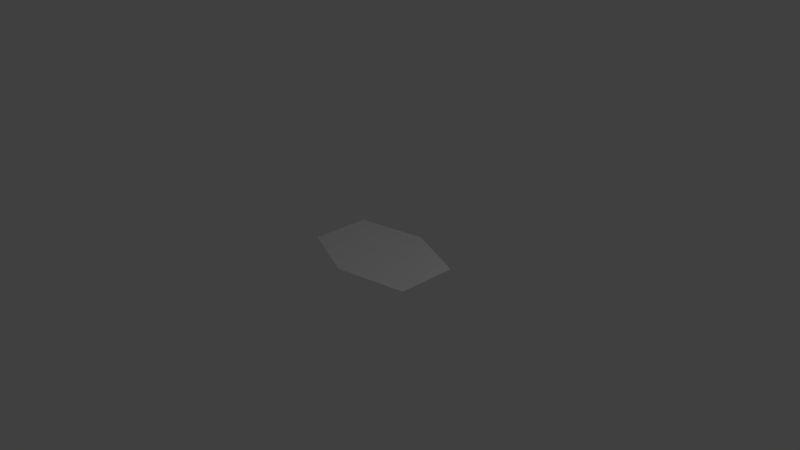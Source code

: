 # Source: lily.blend  (saved by Blender 2.58.1; exported with 4.5.12 LTS)
import bpy
from mathutils import Matrix  # noqa: F401  (used for matrix-valued properties, if any)

bpy.ops.wm.read_factory_settings(use_empty=True)
scene = bpy.context.scene
scene.name = 'Scene'

# ---- collections
col_collection_1 = bpy.data.collections.new('Collection 1'); scene.collection.children.link(col_collection_1)

# ---- world
world_world = bpy.data.worlds.new('World'); scene.world = world_world
world_world.color = (0.05088, 0.05088, 0.05088)
world_world.use_sun_shadow = False
world_world.sun_shadow_jitter_overblur = 0.0
world_world.cycles.sampling_method = 'MANUAL'
world_world.cycles.sample_map_resolution = 256

# ---- cameras
cam_camera = bpy.data.cameras.new('Camera')
cam_camera.clip_end = 100.0
cam_camera.lens = 35.0
cam_camera.ortho_scale = 7.314
cam_camera.dof.focus_distance = 0.0
cam_camera.dof.aperture_fstop = 128.0

# ---- lights
light_lamp = bpy.data.lights.new('Lamp', 'POINT')
light_lamp.transmission_factor = 0.0
light_lamp.cutoff_distance = 30.0
light_lamp.energy = 100.0
light_lamp.shadow_buffer_clip_start = 1.001
light_lamp.shadow_soft_size = 1.0
light_lamp.shadow_maximum_resolution = 0.006
light_lamp.use_absolute_resolution = True
light_lamp.cycles.use_multiple_importance_sampling = False

# ---- meshes
me_plane = bpy.data.meshes.new('Plane')
me_plane.from_pydata([(0.9548, 0.3836, -0.0007988), (0.9281, -0.371, -0.0007988), (0.01306, -0.5582, -0.0007988), (0.128, 0.7118, -0.003642), (0.02037, -0.5574, -0.003642), (0.1314, 0.713, -0.0007988), (-0.783, 0.523, -0.0007988), (-0.8075, -0.2317, -0.0007988)], [], [(0, 3, 2, 1), (7, 4, 5, 6)])
me_plane.use_remesh_preserve_volume = False
me_plane.use_remesh_preserve_attributes = False
me_plane.use_mirror_vertex_groups = False
me_plane.update()

# ---- objects
ob_plane = bpy.data.objects.new('Plane', me_plane)
ob_lamp = bpy.data.objects.new('Lamp', light_lamp)
ob_camera = bpy.data.objects.new('Camera', cam_camera)

# ---- transforms, parenting, visibility, modifiers, constraints
ob_plane.location = (0.0, -0.07453, 0.0)
ob_plane.scale = (1.169, 1.169, 1.169)
ob_plane.lineart.crease_threshold = 0.0
ob_lamp.location = (4.076, 1.005, 5.904)
ob_lamp.rotation_euler = (0.6503, 0.05522, 1.866)
ob_lamp.lock_rotations_4d = False
ob_lamp.empty_display_type = 'ARROWS'
ob_lamp.color = (0.0, 0.0, 0.0, 0.0)
ob_lamp.lineart.crease_threshold = 0.0
ob_camera.location = (7.481, -6.508, 5.344)
ob_camera.rotation_euler = (1.109, 0.01082, 0.8149)
ob_camera.lock_rotations_4d = False
ob_camera.empty_display_type = 'ARROWS'
ob_camera.color = (0.0, 0.0, 0.0, 0.0)
ob_camera.display_type = 'WIRE'
ob_camera.lineart.crease_threshold = 0.0

# ---- collection membership
col_collection_1.objects.link(ob_plane)
col_collection_1.objects.link(ob_lamp)
col_collection_1.objects.link(ob_camera)

# ---- scene / render settings (as saved in the file)
scene.camera = ob_camera
scene.frame_start = 1; scene.frame_end = 250; scene.frame_set(-7)
scene.render.engine = 'BLENDER_EEVEE_NEXT'
scene.render.image_settings.color_mode = 'RGB'
scene.render.image_settings.compression = 90
scene.render.resolution_percentage = 50
scene.render.dither_intensity = 0.0
scene.render.bake_margin = 2
scene.render.bake_bias = 0.0
scene.cycles.use_denoising = False
scene.cycles.samples = 10
scene.cycles.sampling_pattern = 'TABULATED_SOBOL'
scene.cycles.light_sampling_threshold = 0.0
scene.cycles.use_adaptive_sampling = False
scene.cycles.use_light_tree = False
scene.cycles.blur_glossy = 0.0
scene.cycles.volume_bounces = 1
scene.cycles.pixel_filter_type = 'GAUSSIAN'
scene.cycles.sample_clamp_indirect = 0.0
scene.view_settings.view_transform = 'Standard'
bpy.context.view_layer.update()
